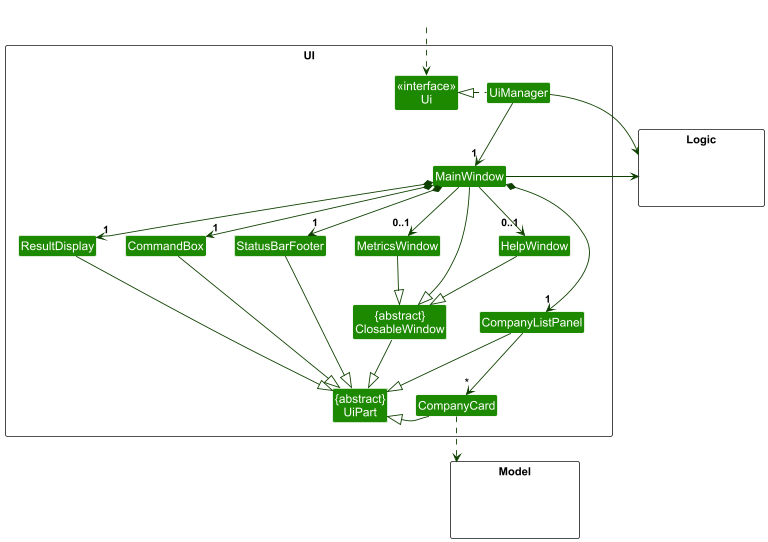

The diagram above was rendered by PlantUML. Its source (embedded in the PNG):
@startuml
!include style.puml
skinparam arrowThickness 1.1
skinparam arrowColor UI_COLOR_T4
skinparam classBackgroundColor UI_COLOR

package UI <<Rectangle>>{
Class "<<interface>>\nUi" as Ui
Class "{abstract}\nUiPart" as UiPart
Class "{abstract}\nClosableWindow" as ClosableWindow
Class UiManager
Class MainWindow
Class HelpWindow
Class MetricsWindow
Class ResultDisplay
Class CompanyListPanel
Class CompanyCard
Class StatusBarFooter
Class CommandBox
}

package Model <<Rectangle>> {
Class HiddenModel #FFFFFF
}

package Logic <<Rectangle>> {
Class HiddenLogic #FFFFFF
}

Class HiddenOutside #FFFFFF
HiddenOutside ..> Ui

UiManager .left.|> Ui
UiManager -down-> "1" MainWindow
MainWindow *-down->  "1" CommandBox
MainWindow *-down-> "1" ResultDisplay
MainWindow *-down-> "1" CompanyListPanel
MainWindow *-down-> "1" StatusBarFooter
MainWindow --> "0..1" HelpWindow
MainWindow --> "0..1" MetricsWindow

CompanyListPanel -down-> "*" CompanyCard


ResultDisplay --|> UiPart
CommandBox --|> UiPart
CompanyListPanel --|> UiPart
CompanyCard --|> UiPart
StatusBarFooter --|> UiPart
MainWindow --|> ClosableWindow
HelpWindow --|> ClosableWindow
MetricsWindow --|> ClosableWindow
ClosableWindow --|> UiPart

CompanyCard ..> Model
UiManager -right-> Logic
MainWindow -right-> Logic

CompanyListPanel -[hidden]left- HelpWindow
HelpWindow -[hidden]left- CommandBox
CommandBox -[hidden]left- ResultDisplay
ResultDisplay -[hidden]left- StatusBarFooter

CompanyCard -[hidden]right- UiPart

@enduml